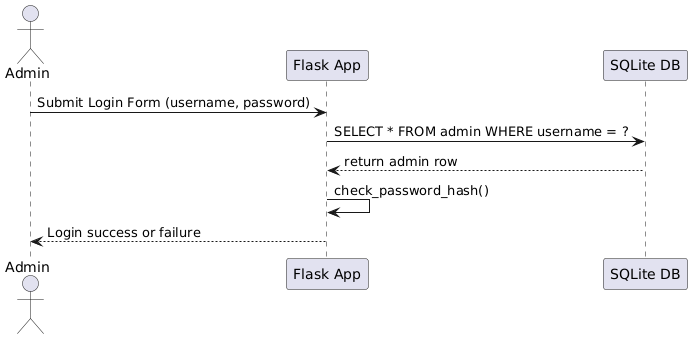

The diagram above was rendered by PlantUML. Its source (embedded in the PNG):
@startuml
actor Admin
participant "Flask App" as App
participant "SQLite DB" as DB

Admin -> App : Submit Login Form (username, password)
App -> DB : SELECT * FROM admin WHERE username = ?
DB --> App : return admin row
App -> App : check_password_hash()
App --> Admin : Login success or failure
@enduml